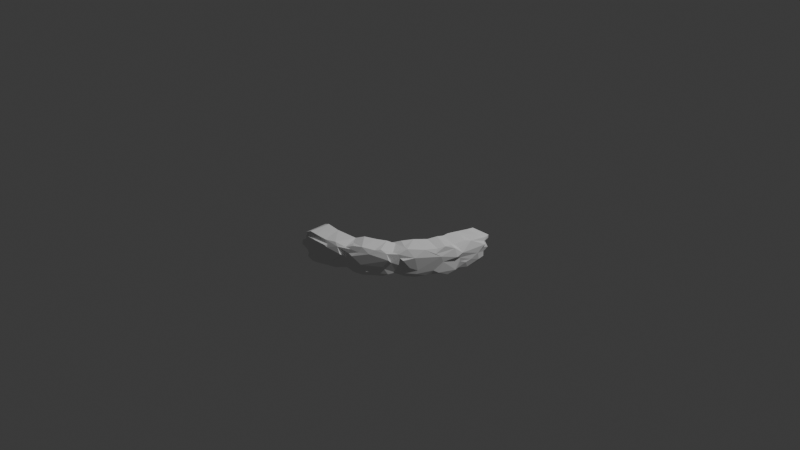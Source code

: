 # Source: rough_stonework_90_header_001_high_res.blend  (saved by Blender 5.1.30; exported with 4.5.12 LTS)
import bpy
from mathutils import Matrix  # noqa: F401  (used for matrix-valued properties, if any)

bpy.ops.wm.read_factory_settings(use_empty=True)
scene = bpy.context.scene
scene.name = 'Scene'

# ---- collections
col_collection = bpy.data.collections.new('Collection'); scene.collection.children.link(col_collection)

# ---- world
world_world = bpy.data.worlds.new('World'); scene.world = world_world
world_world.use_nodes = True; world_world.node_tree.nodes.clear()
_N = world_world.node_tree.nodes; _L = world_world.node_tree.links
n0 = _N.new('ShaderNodeOutputWorld'); n0.name = 'World Output'; n0.location = (200, 100)
n1 = _N.new('ShaderNodeBackground'); n1.name = 'Background'; n1.location = (-200, 100)
n1.inputs[0].default_value = (0.05088, 0.05088, 0.05088, 1.0)
_L.new(n1.outputs[0], n0.inputs[0])
n0.is_active_output = True
world_world.color = (0.05088, 0.05088, 0.05088)
world_world.sun_shadow_jitter_overblur = 0.0

# ---- cameras
cam_camera = bpy.data.cameras.new('Camera')
cam_camera.clip_end = 100.0
cam_camera.ortho_scale = 7.314

# ---- lights
light_light = bpy.data.lights.new('Light', 'POINT')
light_light.energy = 1000.0
light_light.shadow_soft_size = 0.1

# ---- meshes
me_icosphere_014 = bpy.data.meshes.new('Icosphere.014')
me_icosphere_014.from_pydata([(-0.1536, -1.129, 0.06041), (-0.1048, -1.014, 0.1232), (-0.1566, -0.9152, 0.07306), (-0.1441, -0.9119, 0.1047), (-0.02785, -1.123, 0.003581), (-0.1391, -1.13, 0.1096), (-0.09707, -1.125, 0.1331), (-0.08691, -1.115, 0.1793), (-0.01925, -1.12, -0.07411), (-0.09104, -1.115, -0.05437), (-0.08175, -1.111, -0.01942), (-0.1057, -1.111, 0.03118), (-0.09954, -1.114, 0.2007), (-0.03772, -1.113, 0.231), (-0.04877, -1.013, -0.0706), (-0.09365, -0.8927, -0.04922), (-0.1089, -0.8983, 0.1405), (-0.08319, -0.8941, 0.1774), (-0.08503, -0.8945, -0.02095), (-0.1114, -0.9169, 0.1271), (-0.08899, -0.8875, 0.2113), (-0.1083, -0.9024, 0.02145), (-0.03118, -0.8943, 0.2336), (-0.02552, -0.894, -0.07814), (-0.03669, -0.8803, -0.04421), (-0.06231, -0.8833, 0.03429), (-0.06099, -0.8838, 0.1259), (0.05826, -1.141, 0.06179), (-0.0859, -1.13, 0.1738), (0.08399, -1.134, 0.108), (0.01284, -1.127, 0.1832), (0.05466, -1.111, -0.07106), (0.1116, -1.118, 0.0202), (0.09302, -1.12, -0.02598), (0.05215, -1.111, 0.2258), (0.1939, -1.103, 0.1791), (0.1621, -1.097, 0.2112), (0.1082, -0.8909, -0.06236), (0.101, -0.8915, 0.2172), (0.1868, -1.131, 0.1743), (0.05065, -1.141, 0.1808), (0.1633, -1.098, -0.0553), (0.2306, -1.094, 0.01083), (0.1938, -1.116, 0.1505), (0.2881, -1.09, 0.05473), (0.2991, -1.073, 0.1803), (0.2611, -1.064, -0.05744), (0.3476, -1.06, 0.1035), (0.3421, -1.082, 0.121), (0.2983, -1.073, -0.03003), (0.3711, -1.022, -0.02639), (0.2627, -1.062, 0.2124), (0.3859, -1.035, 0.001266), (0.3597, -1.024, 0.1816), (0.3411, -0.9288, -0.01837), (0.3525, -0.9235, 0.1861), (0.4314, -1.035, 0.09971), (0.4635, -1.038, 0.1287), (0.4273, -1.018, 0.1799), (0.4142, -1.033, 0.1393), (0.4526, -1.004, -0.05419), (0.509, -0.9941, 0.1688), (0.4455, -0.996, 0.2136), (0.5225, -0.9651, 0.2218), (0.539, -0.9965, 0.05411), (0.561, -0.9714, 0.01287), (0.5297, -0.9633, -0.06769), (0.578, -0.9662, -0.01804), (0.6029, -0.9486, 0.1702), (0.4875, -0.7536, -0.06143), (0.4874, -0.7524, 0.2161), (0.7345, -0.8353, -0.02951), (0.7087, -0.8604, 0.02505), (0.6325, -0.9055, 0.208), (0.7118, -0.8764, 0.05208), (0.1347, -0.8728, -0.02835), (0.1113, -0.8853, 0.04989), (0.1178, -0.8881, 0.1236), (0.1159, -0.8729, 0.1726), (0.2996, -0.8432, -0.03303), (0.2201, -0.8514, 0.02377), (0.2417, -0.8472, 0.1747), (0.2949, -0.8403, 0.1875), (0.3834, -0.8066, -0.06494), (0.2978, -0.8128, 0.1779), (0.3803, -0.8056, 0.2217), (0.2515, -0.8464, 0.1276), (0.3458, -0.7983, 0.1351), (0.4191, -0.9209, -0.05632), (0.4654, -0.7507, -0.0186), (0.4191, -0.7848, 0.1262), (0.4629, -0.7664, 0.04576), (0.4465, -0.7584, 0.1753), (0.5772, -0.6784, -0.04813), (0.496, -0.741, 0.125), (0.534, -0.6974, 0.1728), (0.5852, -0.6592, -0.003796), (0.5705, -0.6686, 0.08287), (0.5597, -0.6503, 0.1149), (0.5794, -0.6393, 0.1743), (0.6304, -0.6401, 0.183), (0.7591, -0.847, 0.1258), (0.6903, -0.8535, -0.05751), (0.6711, -0.866, 0.2155), (0.6367, -0.905, -0.05271), (0.5679, -0.6929, 0.2081), (0.6353, -0.6429, -0.02853), (0.7276, -0.842, 0.1813), (0.755, -0.776, -0.02756), (0.7641, -0.8177, 0.09478), (0.744, -0.7791, 0.1822), (0.8148, -0.7565, 0.1395), (0.7832, -0.7774, -0.01324), (0.8009, -0.7635, 0.1774), (0.8423, -0.6898, 0.2214), (0.6848, -0.6846, -0.01786), (0.828, -0.7113, -0.0573), (0.7651, -0.6577, 0.2117), (0.7725, -0.6648, -0.05595), (0.8505, -0.751, 0.1253), (0.9249, -0.6372, 0.0126), (0.8817, -0.6957, 0.04171), (0.9159, -0.664, 0.1465), (0.9138, -0.6484, -0.02585), (0.6713, -0.591, -0.05787), (0.6454, -0.5795, 0.05506), (0.6606, -0.5437, 0.09454), (0.663, -0.5978, 0.2095), (0.6544, -0.5753, -0.008619), (0.7335, -0.5085, 0.2204), (0.7449, -0.5038, 0.1166), (0.6964, -0.5261, 0.1795), (0.7534, -0.4919, -0.06364), (0.7435, -0.5013, 0.03902), (0.7535, -0.4623, -0.02104), (0.7516, -0.4598, 0.1751), (0.8043, -0.396, 0.2091), (0.8905, -0.6372, -0.06792), (0.9538, -0.5626, -0.05501), (0.9471, -0.5661, 0.2103), (1.008, -0.463, -0.05123), (1.047, -0.4528, 0.1364), (1.001, -0.5054, -0.007631), (1.014, -0.4931, 0.1655), (1.033, -0.4717, -0.03042), (1.052, -0.4312, 0.07649), (1.004, -0.4603, 0.2069), (1.093, -0.3058, -0.03661), (1.087, -0.313, 0.1896), (1.046, -0.4007, 0.2252), (1.111, -0.303, 0.1028), (0.8141, -0.3892, -0.05585), (0.83, -0.3212, -0.01214), (0.8108, -0.3538, 0.1252), (0.8304, -0.31, 0.1762), (0.9634, -0.353, -0.06996), (0.8567, -0.3191, 0.2296), (0.8471, -0.2894, 0.1285), (0.8588, -0.3069, -0.0729), (0.8752, -0.2534, 0.1221), (0.8653, -0.2561, -0.05764), (0.8631, -0.2467, 0.2138), (0.8806, -0.1001, 0.02601), (0.8784, -0.2163, 0.04683), (0.8827, -0.1002, 0.1288), (0.8719, -0.1743, -0.06264), (0.8463, -0.2148, 0.14), (0.8654, -0.1863, 0.218), (1.057, -0.3764, -0.07388), (1.056, -0.2994, -0.05737), (1.051, -0.3014, 0.2131), (1.096, -0.1518, -0.05952), (1.081, -0.1721, 0.2193), (1.1, -0.2577, 0.07681), (1.064, -0.3386, 0.2205), (1.088, -0.2598, 0.1694), (1.115, -0.2363, 0.1263), (1.081, -0.26, -0.03727), (1.095, -0.252, 0.03431), (1.109, -0.1884, 0.005336), (1.117, -0.1256, 0.01846), (1.102, -0.116, 0.2063), (0.8924, -0.07964, -0.05684), (0.8875, -0.08632, 0.2129), (0.8776, 0.02156, 0.153), (0.8917, 0.06343, 0.02577), (0.8894, 0.06241, 0.1868), (0.8777, 0.02288, 0.08097), (0.8931, 0.05231, -0.03687), (0.8961, 0.09291, 0.1154), (0.896, 0.074, -0.008965), (0.8968, 0.1297, 0.08695), (0.9073, 0.1145, 0.04561), (0.8931, 0.1303, 0.1797), (0.8906, 0.1371, 0.1576), (1.091, -0.007089, 0.21), (1.094, -0.005055, -0.05547), (0.9871, 0.07726, -0.01147), (1.086, 0.04915, 0.1914), (0.9829, 0.131, 0.07182), (1.005, 0.08379, 0.1162), (1.115, -0.0148, -0.02129), (1.127, -0.04115, 0.05834), (1.095, 0.07095, -0.02655), (1.108, 0.06608, 0.1797), (1.136, 0.04536, 0.1209), (1.114, 0.05246, 0.08405), (1.098, 0.06633, 0.02588), (1.089, 0.09555, 0.1167), (1.117, 0.05238, 0.1463), (1.097, 0.125, 0.05331), (1.097, 0.1305, 0.1796), (1.094, 0.132, 0.1455)], [], [(2, 11, 0), (2, 1, 3), (6, 5, 29), (28, 40, 30), (10, 4, 11), (16, 6, 7), (14, 8, 9), (15, 14, 9), (1, 5, 6), (16, 1, 6), (17, 16, 7), (15, 10, 18), (1, 16, 19), (21, 10, 11), (11, 2, 21), (26, 16, 17), (4, 32, 27), (28, 6, 29), (40, 29, 39), (32, 4, 33), (33, 8, 31), (13, 30, 34), (14, 31, 8), (13, 34, 22), (43, 39, 29), (43, 29, 32), (31, 41, 33), (41, 49, 33), (42, 32, 33), (36, 35, 45), (46, 49, 41), (37, 41, 31), (34, 36, 38), (48, 43, 44), (47, 48, 44), (45, 43, 48), (47, 42, 52), (53, 51, 45), (55, 82, 53), (47, 52, 56), (59, 45, 47), (52, 49, 50), (56, 57, 59), (58, 45, 59), (62, 53, 58), (55, 53, 62), (60, 50, 88), (56, 52, 65), (65, 64, 56), (61, 57, 68), (64, 68, 57), (104, 71, 67), (71, 72, 67), (101, 68, 64), (75, 37, 23), (75, 23, 24), (25, 75, 24), (25, 76, 75), (26, 76, 25), (78, 26, 20), (82, 38, 51), (38, 78, 22), (80, 76, 77), (78, 38, 82), (80, 79, 75), (77, 78, 86), (86, 78, 81), (83, 79, 80), (84, 81, 82), (194, 184, 186, 193), (79, 88, 54), (87, 84, 92), (84, 82, 92), (90, 87, 92), (92, 85, 70), (73, 70, 63), (66, 88, 69), (69, 88, 83), (102, 104, 69), (93, 102, 69), (89, 91, 96), (94, 92, 95), (97, 91, 94), (97, 96, 91), (96, 93, 89), (98, 97, 95), (98, 95, 99), (74, 101, 64), (102, 71, 104), (103, 73, 107), (105, 73, 103), (115, 102, 106), (109, 74, 72), (101, 74, 109), (71, 102, 108), (113, 107, 109), (113, 110, 107), (108, 112, 71), (111, 109, 121), (114, 110, 113), (115, 116, 108), (112, 108, 116), (114, 100, 110), (121, 119, 111), (122, 114, 113), (120, 112, 123), (119, 121, 122), (124, 118, 106), (125, 128, 97), (106, 96, 128), (128, 124, 106), (125, 98, 126), (127, 99, 100), (99, 127, 131), (132, 124, 128), (126, 99, 131), (131, 127, 129), (130, 125, 126), (127, 117, 129), (132, 128, 134), (128, 125, 133), (130, 126, 131), (128, 133, 134), (130, 131, 135), (135, 153, 130), (135, 129, 136), (142, 120, 123), (137, 118, 132), (114, 139, 129), (138, 137, 132), (146, 129, 139), (139, 141, 143), (140, 144, 142), (142, 144, 145), (149, 146, 143), (168, 144, 140), (168, 147, 144), (149, 143, 148), (150, 141, 145), (152, 133, 153), (154, 153, 135), (135, 136, 154), (136, 146, 149), (156, 154, 136), (155, 151, 158), (159, 152, 153), (156, 174, 161), (160, 158, 152), (160, 152, 165), (160, 169, 158), (154, 156, 161), (162, 165, 152), (152, 159, 163), (163, 162, 152), (169, 155, 158), (174, 170, 161), (161, 170, 172), (171, 169, 160), (147, 145, 144), (148, 150, 176), (169, 177, 147), (170, 148, 175), (178, 147, 177), (171, 177, 169), (178, 177, 179), (180, 173, 178), (172, 170, 175), (171, 179, 177), (181, 175, 176), (166, 167, 183), (182, 165, 162), (188, 182, 162), (185, 162, 187), (184, 189, 164), (190, 188, 185), (197, 188, 190), (191, 185, 187), (207, 185, 192), (183, 172, 181), (183, 181, 195), (171, 182, 196), (196, 182, 188), (186, 195, 198), (188, 197, 196), (203, 196, 197), (207, 197, 185), (186, 198, 204), (210, 207, 199), (199, 200, 208), (201, 179, 171), (201, 180, 179), (202, 176, 173), (181, 176, 205), (195, 181, 204), (202, 180, 201), (204, 198, 195), (206, 202, 207), (206, 205, 202), (209, 205, 206), (203, 197, 207), (208, 209, 206), (206, 207, 210), (212, 209, 208), (212, 211, 209), (191, 192, 185), (194, 200, 189), (193, 204, 211), (194, 193, 211), (5, 2, 0), (1, 2, 5), (27, 0, 4), (5, 0, 27), (7, 28, 30), (4, 10, 9), (9, 8, 4), (11, 4, 0), (7, 6, 28), (12, 7, 30), (12, 30, 13), (10, 15, 9), (12, 17, 7), (20, 12, 13), (3, 1, 19), (18, 10, 21), (15, 23, 14), (3, 21, 2), (16, 26, 19), (20, 13, 22), (15, 18, 24), (24, 23, 15), (25, 18, 21), (25, 24, 18), (25, 21, 3), (3, 26, 25), (20, 26, 17), (20, 17, 12), (28, 29, 40), (33, 4, 8), (32, 29, 27), (29, 5, 27), (38, 22, 34), (14, 23, 31), (30, 40, 39), (42, 33, 49), (43, 32, 44), (34, 30, 35), (35, 30, 39), (43, 35, 39), (36, 34, 35), (44, 32, 42), (51, 38, 36), (46, 41, 37), (43, 45, 35), (42, 47, 44), (51, 36, 45), (50, 49, 46), (47, 45, 48), (52, 42, 49), (46, 54, 50), (56, 59, 47), (58, 53, 45), (60, 52, 50), (61, 58, 59), (60, 65, 52), (63, 55, 62), (54, 88, 50), (64, 57, 56), (57, 61, 59), (67, 65, 60), (63, 62, 58), (88, 66, 60), (66, 67, 60), (61, 63, 58), (68, 63, 61), (104, 67, 66), (67, 72, 65), (73, 63, 68), (72, 74, 65), (65, 74, 64), (37, 31, 23), (77, 76, 26), (78, 77, 26), (78, 20, 22), (79, 46, 37), (75, 79, 37), (80, 75, 76), (81, 78, 82), (79, 54, 46), (82, 51, 53), (86, 80, 77), (89, 83, 80), (90, 80, 86), (81, 87, 86), (87, 81, 84), (90, 89, 80), (85, 82, 55), (83, 88, 79), (85, 55, 63), (90, 86, 87), (90, 91, 89), (94, 91, 90), (85, 92, 82), (69, 83, 89), (94, 90, 92), (70, 85, 63), (105, 70, 73), (93, 69, 89), (105, 95, 70), (95, 92, 70), (95, 97, 94), (105, 99, 95), (100, 99, 105), (128, 96, 97), (69, 104, 66), (101, 107, 68), (68, 107, 73), (110, 105, 103), (102, 115, 108), (93, 106, 102), (110, 100, 105), (109, 107, 101), (110, 103, 107), (72, 112, 109), (111, 113, 109), (112, 72, 71), (137, 123, 116), (118, 116, 115), (117, 100, 114), (106, 118, 115), (112, 121, 109), (120, 121, 112), (122, 113, 111), (122, 111, 119), (118, 137, 116), (116, 123, 112), (96, 106, 93), (125, 97, 98), (126, 98, 99), (127, 100, 117), (124, 132, 118), (133, 125, 130), (135, 131, 129), (151, 132, 134), (153, 133, 130), (120, 122, 121), (139, 114, 122), (138, 123, 137), (138, 142, 123), (114, 129, 117), (140, 138, 132), (140, 132, 151), (136, 129, 146), (139, 122, 141), (120, 141, 122), (142, 141, 120), (138, 140, 142), (142, 145, 141), (146, 139, 143), (148, 143, 141), (155, 168, 140), (152, 134, 133), (134, 152, 151), (151, 155, 140), (156, 136, 149), (154, 157, 153), (152, 158, 151), (154, 166, 157), (157, 159, 153), (167, 154, 161), (166, 159, 157), (166, 154, 167), (166, 164, 159), (164, 163, 159), (172, 167, 161), (162, 163, 164), (155, 169, 168), (174, 156, 149), (171, 160, 165), (148, 141, 150), (173, 145, 147), (174, 149, 148), (173, 150, 145), (175, 148, 176), (148, 170, 174), (147, 168, 169), (178, 173, 147), (173, 176, 150), (179, 180, 178), (175, 181, 172), (183, 167, 172), (164, 166, 183), (187, 162, 164), (164, 183, 184), (184, 183, 186), (185, 188, 162), (195, 186, 183), (189, 187, 164), (191, 187, 189), (185, 197, 190), (194, 189, 184), (182, 171, 165), (192, 199, 207), (191, 189, 200), (199, 191, 200), (200, 212, 208), (202, 173, 180), (176, 202, 205), (201, 171, 196), (209, 181, 205), (204, 181, 209), (203, 201, 196), (207, 202, 201), (203, 207, 201), (210, 208, 206), (209, 211, 204), (193, 186, 204), (191, 199, 192), (194, 212, 200), (208, 210, 199), (211, 212, 194), (19, 26, 3)])
me_icosphere_014.materials.append(None)
me_icosphere_014.update()

# ---- objects
ob_light = bpy.data.objects.new('Light', light_light)
ob_camera = bpy.data.objects.new('Camera', cam_camera)
ob_icosphere_001 = bpy.data.objects.new('Icosphere.001', me_icosphere_014)

# ---- transforms, parenting, visibility, modifiers, constraints
ob_light.location = (4.076, 1.005, 5.904)
ob_light.rotation_euler = (0.6503, 0.05522, 1.866)
ob_light.lock_rotations_4d = False
ob_light.empty_display_type = 'ARROWS'
ob_light.color = (0.0, 0.0, 0.0, 0.0)
ob_light.lineart.crease_threshold = 0.0
ob_camera.location = (7.359, -6.926, 4.958)
ob_camera.rotation_euler = (1.109, 0.0, 0.8149)
ob_camera.lock_rotations_4d = False
ob_camera.empty_display_type = 'ARROWS'
ob_camera.color = (0.0, 0.0, 0.0, 0.0)
ob_camera.display_type = 'WIRE'
ob_camera.lineart.crease_threshold = 0.0
ob_icosphere_001.location = (0.0, 0.0, 0.0)

# ---- collection membership
col_collection.objects.link(ob_light)
col_collection.objects.link(ob_camera)
col_collection.objects.link(ob_icosphere_001)

# ---- scene / render settings (as saved in the file)
scene.camera = ob_camera
scene.frame_start = 1; scene.frame_end = 250; scene.frame_set(1)
scene.render.engine = 'BLENDER_EEVEE_NEXT'
scene.render.bake_bias = 0.0
scene.render.bake_samples = 0
scene.cycles.sampling_pattern = 'TABULATED_SOBOL'
scene.eevee.use_volume_custom_range = False
bpy.context.view_layer.update()
